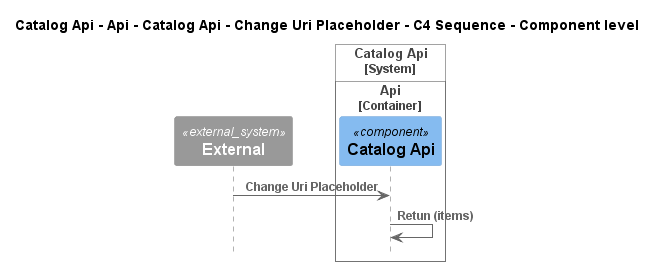

The diagram above was rendered by PlantUML. Its source (embedded in the PNG):
@startuml
!pragma layout smetana
!include ..\..\..\..\..\..\..\..\.c4s\C4_Sequence.puml

title Catalog Api - Api - Catalog Api - Change Uri Placeholder - C4 Sequence - Component level

System_Ext(C4InterFlow.SoftwareSystems.ExternalSystem, "External", "")

System_Boundary(dotnet.eShop.Architecture.SoftwareSystems.CatalogApi, "Catalog Api")
    
Container_Boundary(dotnet.eShop.Architecture.SoftwareSystems.CatalogApi.Containers.Api, "Api")
    Component(dotnet.eShop.Architecture.SoftwareSystems.CatalogApi.Containers.Api.Components.CatalogApi, "Catalog Api", "", "")
Boundary_End()
Boundary_End()

Rel(C4InterFlow.SoftwareSystems.ExternalSystem, dotnet.eShop.Architecture.SoftwareSystems.CatalogApi.Containers.Api.Components.CatalogApi, "Change Uri Placeholder")
Rel(dotnet.eShop.Architecture.SoftwareSystems.CatalogApi.Containers.Api.Components.CatalogApi, dotnet.eShop.Architecture.SoftwareSystems.CatalogApi.Containers.Api.Components.CatalogApi, "Retun (items)")


@enduml